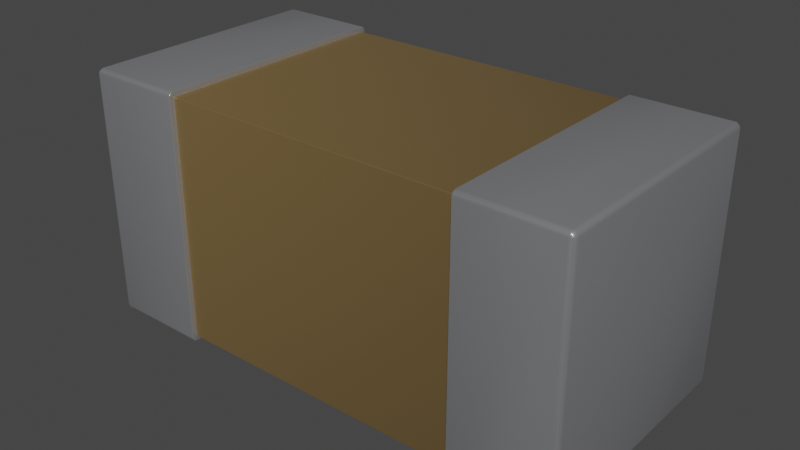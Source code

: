 # Source: C_0402_1005Metric_EIA.blend  (saved by Blender 3.2.14; exported with 4.5.12 LTS)
import bpy
from mathutils import Matrix  # noqa: F401  (used for matrix-valued properties, if any)

bpy.ops.wm.read_factory_settings(use_empty=True)
scene = bpy.context.scene
scene.name = 'Scene'

# ---- collections
col_collection = bpy.data.collections.new('Collection'); scene.collection.children.link(col_collection)

# ---- materials (node trees are filled in below, after node groups)
mat_metal_pins = bpy.data.materials.new('metal_pins')
mat_metal_pins.use_transparent_shadow = False
mat_metal_pins.preview_render_type = 'CUBE'
mat_cap_ceramic_1 = bpy.data.materials.new('cap_ceramic_1')
mat_cap_ceramic_1.use_transparent_shadow = False
mat_cap_ceramic_1.preview_render_type = 'CUBE'

# ---- node groups
ng_auto_smooth = bpy.data.node_groups.new('Auto Smooth', 'GeometryNodeTree')
_s = ng_auto_smooth.interface.new_socket(name='Geometry', in_out='OUTPUT', socket_type='NodeSocketGeometry')
_s = ng_auto_smooth.interface.new_socket(name='Geometry', in_out='INPUT', socket_type='NodeSocketGeometry')
_s = ng_auto_smooth.interface.new_socket(name='Angle', in_out='INPUT', socket_type='NodeSocketFloat')
_s.subtype = 'ANGLE'
_s.min_value = 0.0
_s.max_value = 3.142
ng_auto_smooth.is_modifier = True
_N = ng_auto_smooth.nodes; _L = ng_auto_smooth.links
n0 = _N.new('NodeGroupOutput'); n0.name = 'Group Output'; n0.location = (480, -100)
n1 = _N.new('NodeGroupInput'); n1.name = 'Group Input'; n1.location = (-420, -300)
n2 = _N.new('NodeGroupInput'); n2.name = 'Group Input.001'; n2.location = (-60, -100)
n3 = _N.new('GeometryNodeSetShadeSmooth'); n3.name = 'Set Shade Smooth'; n3.location = (120, -100)
n3.domain = 'EDGE'
n4 = _N.new('GeometryNodeSetShadeSmooth'); n4.name = 'Set Shade Smooth.001'; n4.location = (300, -100)
n5 = _N.new('GeometryNodeInputMeshEdgeAngle'); n5.name = 'Edge Angle'; n5.location = (-420, -220)
n6 = _N.new('GeometryNodeInputEdgeSmooth'); n6.name = 'Is Edge Smooth'; n6.location = (-60, -160)
n7 = _N.new('GeometryNodeInputShadeSmooth'); n7.name = 'Is Face Smooth'; n7.location = (-240, -340)
n8 = _N.new('FunctionNodeBooleanMath'); n8.name = 'Boolean Math'; n8.location = (-60, -220)
n9 = _N.new('FunctionNodeCompare'); n9.name = 'Compare'; n9.location = (-240, -180)
n9.operation = 'LESS_EQUAL'
_L.new(n5.outputs[0], n9.inputs[0])
_L.new(n4.outputs[0], n0.inputs[0])
_L.new(n1.outputs[1], n9.inputs[1])
_L.new(n9.outputs[0], n8.inputs[0])
_L.new(n7.outputs[0], n8.inputs[1])
_L.new(n2.outputs[0], n3.inputs[0])
_L.new(n6.outputs[0], n3.inputs[1])
_L.new(n3.outputs[0], n4.inputs[0])
_L.new(n8.outputs[0], n3.inputs[2])
n0.is_active_output = True

# ---- material node trees
mat_metal_pins.use_nodes = True; mat_metal_pins.node_tree.nodes.clear()
_N = mat_metal_pins.node_tree.nodes; _L = mat_metal_pins.node_tree.links
n0 = _N.new('ShaderNodeMapping'); n0.name = 'Mapping'; n0.location = (-1447, -91)
n0.inputs[3].default_value = (4.8, 1.2, 1.1)
n1 = _N.new('ShaderNodeBsdfPrincipled'); n1.name = 'Principled BSDF'; n1.location = (-560, 254)
n1.distribution = 'GGX'
n1.subsurface_method = 'BURLEY'
n1.inputs[1].default_value = 0.7818
n1.inputs[2].default_value = 0.2886
n1.inputs[3].default_value = 1.45
n1.inputs[13].default_value = 0.0
n1.inputs[27].default_value = (0.0, 0.0, 0.0, 1.0)
n1.inputs[28].default_value = 1.0
n2 = _N.new('ShaderNodeOutputMaterial'); n2.name = 'Material Output.002'; n2.location = (-205, 253)
n2.width = 213
n3 = _N.new('ShaderNodeTexNoise'); n3.name = 'Noise Texture.002'; n3.location = (-1228, -73)
n3.inputs[2].default_value = 0.1
n3.inputs[3].default_value = 7.0
n3.inputs[4].default_value = 0.6
n3.inputs[8].default_value = 0.4
n4 = _N.new('ShaderNodeTexCoord'); n4.name = 'Texture Coordinate'; n4.location = (-1636, -116)
n5 = _N.new('ShaderNodeMix'); n5.name = 'Mix.001'; n5.location = (-921, 45)
n5.data_type = 'RGBA'
n5.inputs[6].default_value = (0.9398, 0.9547, 1.0, 1.0)
n5.inputs[7].default_value = (0.13, 0.1259, 0.1359, 1.0)
n6 = _N.new('ShaderNodeBump'); n6.name = 'Bump.001'; n6.location = (-1001, -227)
n6.inputs[0].default_value = 0.05
n6.inputs[1].default_value = 0.01
n6.inputs[2].default_value = 1.0
_L.new(n1.outputs[0], n2.inputs[0])
_L.new(n3.outputs[0], n6.inputs[3])
_L.new(n0.outputs[0], n3.inputs[0])
_L.new(n3.outputs[0], n5.inputs[0])
_L.new(n4.outputs[3], n0.inputs[0])
_L.new(n5.outputs[2], n1.inputs[0])
_L.new(n6.outputs[0], n1.inputs[5])
n2.is_active_output = True
mat_cap_ceramic_1.use_nodes = True; mat_cap_ceramic_1.node_tree.nodes.clear()
_N = mat_cap_ceramic_1.node_tree.nodes; _L = mat_cap_ceramic_1.node_tree.links
n0 = _N.new('ShaderNodeBsdfPrincipled'); n0.name = 'Principled BSDF'; n0.location = (10, 300)
n0.distribution = 'GGX'
n0.subsurface_method = 'BURLEY'
n0.inputs[0].default_value = (0.2796, 0.1885, 0.08038, 1.0)
n0.inputs[1].default_value = 0.5
n0.inputs[2].default_value = 0.2705
n0.inputs[3].default_value = 1.0
n0.inputs[14].default_value = (0.9836, 0.9816, 0.9791, 1.0)
n0.inputs[20].default_value = 0.06636
n0.inputs[27].default_value = (0.0, 0.0, 0.0, 1.0)
n0.inputs[28].default_value = 1.0
n1 = _N.new('ShaderNodeOutputMaterial'); n1.name = 'Material Output'; n1.location = (300, 300)
_L.new(n0.outputs[0], n1.inputs[0])
n1.is_active_output = True

# ---- world
world_world = bpy.data.worlds.new('World'); scene.world = world_world
world_world.use_nodes = True; world_world.node_tree.nodes.clear()
_N = world_world.node_tree.nodes; _L = world_world.node_tree.links
n0 = _N.new('ShaderNodeOutputWorld'); n0.name = 'World Output'; n0.location = (300, 300)
n1 = _N.new('ShaderNodeBackground'); n1.name = 'Background'; n1.location = (10, 300)
n1.inputs[0].default_value = (0.05088, 0.05088, 0.05088, 1.0)
_L.new(n1.outputs[0], n0.inputs[0])
n0.is_active_output = True
world_world.color = (0.05088, 0.05088, 0.05088)
world_world.use_sun_shadow = False
world_world.sun_shadow_jitter_overblur = 0.0

# ---- meshes
me_shape_9_indexedfaceset = bpy.data.meshes.new('SHAPE_9_IndexedFaceSet')
me_shape_9_indexedfaceset.from_pydata([(-0.1181, 0.0979, 0.1752), (-0.1181, 0.09449, 0.1772), (-0.1969, 0.09449, -0.01575), (-0.1969, -0.09449, -0.01575), (-0.1929, 0.09449, 0.1772), (-0.1181, -0.09449, 0.1772), (-0.1181, -0.09646, 0.1766), (-0.1181, -0.0979, 0.1752), (-0.1181, 0.09646, 0.1766), (-0.1181, 0.09646, -0.01916), (-0.1181, -0.09843, -0.01575), (-0.1181, -0.0979, -0.01772), (-0.1181, -0.09646, -0.01916), (-0.1181, 0.09449, 0.1732), (-0.1181, 0.09449, -0.01969), (-0.1929, -0.09449, -0.01969), (-0.1181, 0.09843, 0.1732), (-0.1181, 0.09843, -0.01575), (-0.1181, 0.0979, -0.01772), (-0.1929, 0.09843, -0.01575), (-0.1929, 0.0979, -0.01772), (-0.1949, 0.0979, -0.01575), (-0.1963, 0.09646, -0.01575), (-0.1929, 0.09646, -0.01916), (-0.194, 0.09727, -0.01832), (-0.1955, 0.09727, -0.01681), (-0.1955, 0.09727, -0.01468), (-0.1929, 0.09646, 0.1766), (-0.1929, 0.0979, 0.1752), (-0.1929, 0.09843, 0.1732), (-0.1949, 0.0979, 0.1732), (-0.1963, 0.09646, 0.1732), (-0.1949, 0.09449, 0.1766), (-0.1963, 0.09449, 0.1752), (-0.1955, 0.09727, 0.1743), (-0.194, 0.09727, 0.1758), (-0.1181, -0.09449, -0.01969), (-0.1929, -0.09646, -0.01916), (-0.1929, -0.0979, -0.01772), (-0.1963, 0.09449, -0.01772), (-0.1949, 0.09449, -0.01916), (-0.1929, 0.09449, -0.01969), (-0.1963, -0.09449, -0.01772), (-0.1969, 0.09449, 0.1732), (-0.1969, -0.09449, 0.1732), (-0.1963, -0.09449, 0.1752), (-0.1181, -0.09843, 0.1732), (-0.1929, -0.09843, 0.1732), (-0.1929, -0.09646, 0.1766), (-0.1949, -0.09449, -0.01916), (-0.1949, -0.0979, -0.01575), (-0.1918, -0.09727, -0.01832), (-0.194, -0.09727, -0.01832), (-0.1955, -0.09727, -0.01681), (-0.1929, -0.0979, 0.1752), (-0.1929, -0.09449, 0.1772), (-0.1949, -0.09449, 0.1766), (-0.1955, -0.09727, 0.1743), (-0.194, -0.09727, 0.1758), (-0.1963, -0.09646, -0.01575), (-0.1929, -0.09843, -0.01575), (-0.1949, -0.0979, 0.1732), (-0.1963, -0.09646, 0.1732), (0.1181, -0.09449, 0.1732), (-0.1181, -0.09449, -0.01575), (0.1181, -0.09449, -0.01575), (-0.1181, 0.09449, -0.01575), (0.1181, 0.09449, 0.1732), (-0.1181, -0.09449, 0.1732), (0.1929, 0.09449, 0.1772), (0.1181, -0.09843, -0.01575), (0.1181, -0.0979, -0.01772), (0.1181, 0.09449, -0.01969), (0.1181, 0.09646, -0.01916), (0.1181, 0.09843, -0.01575), (0.1181, 0.09646, 0.1766), (0.1181, -0.0979, 0.1752), (0.1181, 0.09449, -0.01575), (0.1181, -0.09449, -0.01969), (0.1181, -0.09843, 0.1732), (0.1181, 0.0979, -0.01772), (0.1929, 0.09449, -0.01969), (0.1929, 0.09843, 0.1732), (0.1963, 0.09646, 0.1732), (0.1963, 0.09646, -0.01575), (0.1949, 0.0979, -0.01575), (0.1181, 0.09843, 0.1732), (0.1181, 0.0979, 0.1752), (0.1181, 0.09449, 0.1772), (0.1929, 0.09646, 0.1766), (0.1929, 0.0979, 0.1752), (0.1929, 0.09843, -0.01575), (0.1963, 0.09449, -0.01772), (0.1929, 0.0979, -0.01772), (0.1929, 0.09646, -0.01916), (0.194, 0.09727, -0.01832), (0.1955, 0.09727, -0.01681), (0.1955, 0.09727, -0.01468), (0.1963, 0.09449, 0.1752), (0.1949, 0.0979, 0.1732), (0.1955, 0.09727, 0.1743), (0.194, 0.09727, 0.1758), (0.1181, -0.09646, -0.01916), (0.1929, -0.09449, -0.01969), (0.1929, -0.09646, -0.01916), (0.1929, -0.09843, -0.01575), (0.1969, 0.09449, -0.01575), (0.1949, 0.09449, -0.01916), (0.1949, 0.09449, 0.1766), (0.1969, 0.09449, 0.1732), (0.1181, -0.09449, 0.1772), (0.1181, -0.09646, 0.1766), (0.1929, -0.0979, 0.1752), (0.1929, -0.09646, 0.1766), (0.1929, -0.09449, 0.1772), (0.1969, -0.09449, -0.01575), (0.1963, -0.09449, -0.01772), (0.1949, -0.09449, -0.01916), (0.1963, -0.09646, -0.01575), (0.1929, -0.0979, -0.01772), (0.1918, -0.09727, -0.01832), (0.194, -0.09727, -0.01832), (0.1955, -0.09727, -0.01681), (0.1949, -0.0979, 0.1732), (0.1949, -0.09449, 0.1766), (0.1963, -0.09449, 0.1752), (0.1955, -0.09727, 0.1743), (0.194, -0.09727, 0.1758), (0.1949, -0.0979, -0.01575), (0.1969, -0.09449, 0.1732), (0.1929, -0.09843, 0.1732), (0.1963, -0.09646, 0.1732)], [], [(27, 8, 1), (27, 1, 4), (28, 0, 8), (28, 8, 27), (29, 16, 0), (29, 0, 28), (2, 43, 44), (2, 44, 3), (4, 1, 5), (4, 5, 55), (64, 11, 10), (64, 12, 11), (64, 36, 12), (66, 9, 14), (66, 14, 36), (66, 36, 64), (68, 46, 7), (68, 10, 46), (68, 64, 10), (18, 9, 66), (6, 68, 7), (17, 18, 66), (5, 68, 6), (16, 66, 13), (16, 17, 66), (1, 13, 68), (1, 68, 5), (8, 13, 1), (0, 16, 13), (0, 13, 8), (14, 41, 15), (14, 15, 36), (16, 19, 17), (16, 29, 19), (46, 10, 60), (46, 60, 47), (9, 41, 14), (9, 23, 41), (18, 20, 23), (18, 23, 9), (17, 19, 20), (17, 20, 18), (22, 31, 43), (22, 43, 2), (21, 30, 31), (21, 31, 22), (19, 29, 30), (19, 30, 21), (23, 40, 41), (24, 23, 20), (24, 40, 23), (25, 22, 2), (25, 20, 19), (25, 2, 39), (25, 39, 40), (25, 40, 24), (25, 24, 20), (25, 19, 21), (26, 21, 22), (26, 22, 25), (26, 25, 21), (31, 33, 43), (27, 4, 32), (29, 28, 30), (34, 31, 30), (34, 33, 31), (35, 28, 27), (35, 32, 33), (35, 33, 34), (35, 27, 32), (35, 34, 30), (35, 30, 28), (37, 12, 36), (37, 36, 15), (38, 11, 12), (38, 12, 37), (60, 10, 11), (60, 11, 38), (42, 39, 2), (42, 2, 3), (49, 40, 39), (49, 39, 42), (15, 41, 40), (15, 40, 49), (56, 32, 4), (56, 4, 55), (45, 33, 32), (45, 32, 56), (44, 43, 33), (44, 33, 45), (6, 55, 5), (6, 48, 55), (7, 54, 48), (7, 48, 6), (46, 47, 54), (46, 54, 7), (3, 59, 42), (51, 38, 37), (52, 15, 49), (52, 37, 15), (52, 50, 60), (52, 60, 38), (52, 38, 51), (52, 51, 37), (53, 49, 42), (53, 59, 50), (53, 52, 49), (53, 50, 52), (53, 42, 59), (54, 47, 61), (45, 62, 44), (55, 48, 56), (57, 61, 62), (57, 62, 45), (58, 48, 54), (58, 45, 56), (58, 61, 57), (58, 54, 61), (58, 57, 45), (58, 56, 48), (62, 59, 3), (62, 3, 44), (61, 50, 59), (61, 59, 62), (47, 60, 50), (47, 50, 61), (65, 68, 63), (65, 64, 68), (66, 64, 65), (66, 65, 77), (67, 66, 77), (67, 13, 66), (67, 68, 13), (67, 63, 68), (115, 129, 109), (115, 109, 106), (114, 110, 88), (114, 88, 69), (77, 72, 73), (77, 73, 80), (77, 80, 74), (67, 74, 86), (67, 86, 87), (67, 77, 74), (65, 102, 78), (65, 78, 72), (65, 72, 77), (71, 102, 65), (75, 67, 87), (88, 67, 75), (70, 71, 65), (79, 65, 63), (79, 70, 65), (110, 63, 67), (110, 67, 88), (111, 63, 110), (76, 79, 63), (76, 63, 111), (78, 103, 81), (78, 81, 72), (82, 86, 74), (82, 74, 91), (130, 105, 70), (130, 70, 79), (80, 91, 74), (80, 93, 91), (73, 94, 93), (73, 93, 80), (72, 81, 94), (72, 94, 73), (85, 99, 82), (85, 82, 91), (84, 83, 99), (84, 99, 85), (106, 109, 83), (106, 83, 84), (90, 87, 86), (90, 86, 82), (89, 75, 87), (89, 87, 90), (69, 88, 75), (69, 75, 89), (107, 94, 81), (95, 93, 94), (95, 94, 107), (96, 106, 84), (96, 92, 106), (96, 107, 92), (96, 91, 93), (96, 93, 95), (96, 85, 91), (96, 95, 107), (97, 84, 85), (97, 96, 84), (97, 85, 96), (90, 82, 99), (98, 83, 109), (69, 89, 108), (100, 99, 83), (100, 83, 98), (101, 89, 90), (101, 98, 108), (101, 99, 100), (101, 90, 99), (101, 100, 98), (101, 108, 89), (119, 71, 70), (119, 70, 105), (104, 102, 71), (104, 71, 119), (103, 78, 102), (103, 102, 104), (117, 107, 81), (117, 81, 103), (116, 92, 107), (116, 107, 117), (115, 106, 92), (115, 92, 116), (125, 98, 109), (125, 109, 129), (124, 108, 98), (124, 98, 125), (114, 69, 108), (114, 108, 124), (76, 130, 79), (76, 112, 130), (111, 113, 112), (111, 112, 76), (110, 114, 113), (110, 113, 111), (118, 115, 116), (120, 104, 119), (121, 117, 103), (121, 105, 128), (121, 103, 104), (121, 120, 119), (121, 104, 120), (121, 119, 105), (122, 116, 117), (122, 128, 118), (122, 121, 128), (122, 117, 121), (122, 118, 116), (131, 125, 129), (113, 114, 124), (130, 112, 123), (126, 131, 123), (126, 125, 131), (127, 112, 113), (127, 124, 125), (127, 125, 126), (127, 113, 124), (127, 126, 123), (127, 123, 112), (123, 118, 128), (123, 128, 105), (123, 105, 130), (131, 118, 123), (129, 115, 118), (129, 118, 131)])
me_shape_9_indexedfaceset.polygons.foreach_set('use_smooth', [True] * 260)
me_shape_9_indexedfaceset.polygons.foreach_set('material_index', [0, 0, 0, 0, 0, 0, 0, 0, 0, 0, 0, 0, 0, 0, 0, 0, 0, 0, 0, 0, 0, 0, 0, 0, 0, 0, 0, 0, 0, 0, 0, 0, 0, 0, 0, 0, 0, 0, 0, 0, 0, 0, 0, 0, 0, 0, 0, 0, 0, 0, 0, 0, 0, 0, 0, 0, 0, 0, 0, 0, 0, 0, 0, 0, 0, 0, 0, 0, 0, 0, 0, 0, 0, 0, 0, 0, 0, 0, 0, 0, 0, 0, 0, 0, 0, 0, 0, 0, 0, 0, 0, 0, 0, 0, 0, 0, 0, 0, 0, 0, 0, 0, 0, 0, 0, 0, 0, 0, 0, 0, 0, 0, 0, 0, 0, 0, 0, 0, 0, 0, 0, 0, 0, 0, 0, 0, 1, 1, 1, 1, 1, 1, 1, 1, 0, 0, 0, 0, 0, 0, 0, 0, 0, 0, 0, 0, 0, 0, 0, 0, 0, 0, 0, 0, 0, 0, 0, 0, 0, 0, 0, 0, 0, 0, 0, 0, 0, 0, 0, 0, 0, 0, 0, 0, 0, 0, 0, 0, 0, 0, 0, 0, 0, 0, 0, 0, 0, 0, 0, 0, 0, 0, 0, 0, 0, 0, 0, 0, 0, 0, 0, 0, 0, 0, 0, 0, 0, 0, 0, 0, 0, 0, 0, 0, 0, 0, 0, 0, 0, 0, 0, 0, 0, 0, 0, 0, 0, 0, 0, 0, 0, 0, 0, 0, 0, 0, 0, 0, 0, 0, 0, 0, 0, 0, 0, 0, 0, 0, 0, 0, 0, 0, 0, 0, 0, 0, 0, 0, 0, 0])
_uv = me_shape_9_indexedfaceset.uv_layers.new(name='UVMap')
_uv.uv.foreach_set('vector', [0.0, 0.5, 1.0, 0.5, 1.0, 0.0, 0.0, 0.5, 1.0, 0.0, 0.0, 0.0, 0.0, 0.866, 1.0, 0.866, 1.0, 0.5, 0.0, 0.866, 1.0, 0.5, 0.0, 0.5, 0.0, 1.0, 1.0, 1.0, 1.0, 0.866, 0.0, 1.0, 1.0, 0.866, 0.0, 0.866, 1.0, 0.0, 1.0, 1.0, 0.0, 1.0, 1.0, 0.0, 0.0, 1.0, 0.0, 0.0, 1.0, 0.0, 1.0, 1.0, 0.0, 1.0, 1.0, 0.0, 0.0, 1.0, 0.0, 0.0, 0.02, 0.02, 0.002679, 0.01, 0.0, 0.02, 0.02, 0.02, 0.01, 0.002679, 0.002679, 0.01, 0.02, 0.02, 0.02, 0.0, 0.01, 0.002679, 0.98, 0.02, 0.99, 0.002679, 0.98, 0.0, 0.98, 0.02, 0.98, 0.0, 0.02, 0.0, 0.98, 0.02, 0.02, 0.0, 0.02, 0.02, 0.02, 0.98, 0.0, 0.98, 0.002679, 0.99, 0.02, 0.98, 0.0, 0.02, 0.0, 0.98, 0.02, 0.98, 0.02, 0.02, 0.0, 0.02, 0.9973, 0.01, 0.99, 0.002679, 0.98, 0.02, 0.01, 0.9973, 0.02, 0.98, 0.002679, 0.99, 1.0, 0.02, 0.9973, 0.01, 0.98, 0.02, 0.02, 1.0, 0.02, 0.98, 0.01, 0.9973, 1.0, 0.98, 0.98, 0.02, 0.98, 0.98, 1.0, 0.98, 1.0, 0.02, 0.98, 0.02, 0.98, 1.0, 0.98, 0.98, 0.02, 0.98, 0.98, 1.0, 0.02, 0.98, 0.02, 1.0, 0.99, 0.9973, 0.98, 0.98, 0.98, 1.0, 0.9973, 0.99, 1.0, 0.98, 0.98, 0.98, 0.9973, 0.99, 0.98, 0.98, 0.99, 0.9973, 1.0, 1.0, 1.0, 0.0, 0.0, 0.0, 1.0, 1.0, 0.0, 0.0, 0.0, 1.0, 1.0, 1.0, 0.0, 0.0, 0.0, 1.0, 1.0, 1.0, 1.0, 0.0, 0.0, 0.0, 1.0, 1.0, 0.0, 1.0, 0.0, 0.0, 1.0, 1.0, 0.0, 0.0, 1.0, 0.0, 1.0, 0.5, 0.0, 0.0, 1.0, 0.0, 1.0, 0.5, 0.0, 0.5, 0.0, 0.0, 1.0, 0.866, 0.0, 0.866, 0.0, 0.5, 1.0, 0.866, 0.0, 0.5, 1.0, 0.5, 1.0, 1.0, 0.0, 1.0, 0.0, 0.866, 1.0, 1.0, 0.0, 0.866, 1.0, 0.866, 0.0, 0.5, 1.0, 0.5, 1.0, 0.0, 0.0, 0.5, 1.0, 0.0, 0.0, 0.0, 0.0, 0.866, 1.0, 0.866, 1.0, 0.5, 0.0, 0.866, 1.0, 0.5, 0.0, 0.5, 0.0, 1.0, 1.0, 1.0, 1.0, 0.866, 0.0, 1.0, 1.0, 0.866, 0.0, 0.866, 0.1054, 0.5, 0.1054, 0.0, 0.0, 0.0, 0.2729, 0.7071, 0.1054, 0.5, 0.3935, 0.866, 0.2729, 0.7071, 0.1054, 0.0, 0.1054, 0.5, 0.5741, 0.7071, 0.787, 0.5, 0.787, 0.0, 0.5741, 0.7071, 0.3935, 0.866, 0.787, 1.0, 0.5741, 0.7071, 0.787, 0.0, 0.3935, 0.0, 0.5741, 0.7071, 0.3935, 0.0, 0.1054, 0.0, 0.5741, 0.7071, 0.1054, 0.0, 0.2729, 0.7071, 0.5741, 0.7071, 0.2729, 0.7071, 0.3935, 0.866, 0.5741, 0.7071, 0.787, 1.0, 0.787, 0.866, 1.0, 0.7071, 0.787, 0.866, 0.787, 0.5, 1.0, 0.7071, 0.787, 0.5, 0.5741, 0.7071, 1.0, 0.7071, 0.5741, 0.7071, 0.787, 0.866, 0.5, 0.0, 0.0, 0.5, 0.0, 0.0, 0.5, 0.866, 0.0, 1.0, 0.0, 0.866, 1.0, 0.0, 0.866, 0.5, 0.866, 0.0, 0.7071, 0.2706, 0.5, 0.0, 0.866, 0.0, 0.7071, 0.2706, 0.0, 0.5, 0.5, 0.0, 0.7071, 0.6533, 0.866, 0.5, 0.5, 0.866, 0.7071, 0.6533, 0.0, 0.866, 0.0, 0.5, 0.7071, 0.6533, 0.0, 0.5, 0.7071, 0.2706, 0.7071, 0.6533, 0.5, 0.866, 0.0, 0.866, 0.7071, 0.6533, 0.7071, 0.2706, 0.866, 0.0, 0.7071, 0.6533, 0.866, 0.0, 0.866, 0.5, 0.0, 0.5, 1.0, 0.5, 1.0, 1.0, 0.0, 0.5, 1.0, 1.0, 0.0, 1.0, 0.0, 0.134, 1.0, 0.134, 1.0, 0.5, 0.0, 0.134, 1.0, 0.5, 0.0, 0.5, 0.0, 0.0, 1.0, 0.0, 1.0, 0.134, 0.0, 0.0, 1.0, 0.134, 0.0, 0.134, 0.0, 0.5, 1.0, 0.5, 1.0, 1.0, 0.0, 0.5, 1.0, 1.0, 0.0, 1.0, 0.0, 0.134, 1.0, 0.134, 1.0, 0.5, 0.0, 0.134, 1.0, 0.5, 0.0, 0.5, 0.0, 0.0, 1.0, 0.0, 1.0, 0.134, 0.0, 0.0, 1.0, 0.134, 0.0, 0.134, 0.0, 0.866, 1.0, 0.866, 1.0, 1.0, 0.0, 0.866, 1.0, 1.0, 0.0, 1.0, 0.0, 0.5, 1.0, 0.5, 1.0, 0.866, 0.0, 0.5, 1.0, 0.866, 0.0, 0.866, 0.0, 0.0, 1.0, 0.0, 1.0, 0.5, 0.0, 0.0, 1.0, 0.5, 0.0, 0.5, 1.0, 0.5, 0.0, 1.0, 1.0, 1.0, 1.0, 0.5, 0.0, 0.5, 0.0, 1.0, 1.0, 0.134, 0.0, 0.134, 0.0, 0.5, 1.0, 0.134, 0.0, 0.5, 1.0, 0.5, 1.0, 0.0, 0.0, 0.0, 0.0, 0.134, 1.0, 0.0, 0.0, 0.134, 1.0, 0.134, 0.0, 1.0, 0.1054, 0.5, 0.1054, 1.0, 1.0, 0.2929, 0.787, 0.134, 0.787, 0.5, 0.5741, 0.2929, 0.787, 1.0, 0.3935, 1.0, 0.5741, 0.2929, 0.787, 0.5, 0.787, 1.0, 0.5741, 0.2929, 0.3935, 0.134, 0.787, 0.0, 0.5741, 0.2929, 0.787, 0.0, 0.787, 0.134, 0.5741, 0.2929, 0.787, 0.134, 1.0, 0.2929, 0.5741, 0.2929, 1.0, 0.2929, 0.787, 0.5, 0.2729, 0.2929, 0.3935, 1.0, 0.1054, 1.0, 0.2729, 0.2929, 0.1054, 0.5, 0.3935, 0.134, 0.2729, 0.2929, 0.5741, 0.2929, 0.3935, 1.0, 0.2729, 0.2929, 0.3935, 0.134, 0.5741, 0.2929, 0.2729, 0.2929, 0.1054, 1.0, 0.1054, 0.5, 0.134, 0.5, 0.0, 0.0, 0.134, 0.0, 1.0, 0.5, 0.5, 0.0, 1.0, 0.0, 1.0, 1.0, 0.5, 0.866, 1.0, 0.866, 0.2929, 0.2706, 0.134, 0.0, 0.5, 0.0, 0.2929, 0.2706, 0.5, 0.0, 1.0, 0.5, 0.2929, 0.6533, 0.5, 0.866, 0.134, 0.5, 0.2929, 0.6533, 1.0, 0.5, 1.0, 0.866, 0.2929, 0.6533, 0.134, 0.0, 0.2929, 0.2706, 0.2929, 0.6533, 0.134, 0.5, 0.134, 0.0, 0.2929, 0.6533, 0.2929, 0.2706, 1.0, 0.5, 0.2929, 0.6533, 1.0, 0.866, 0.5, 0.866, 1.0, 0.5, 0.0, 0.5, 0.0, 1.0, 1.0, 0.5, 0.0, 1.0, 1.0, 1.0, 1.0, 0.134, 0.0, 0.134, 0.0, 0.5, 1.0, 0.134, 0.0, 0.5, 1.0, 0.5, 1.0, 0.0, 0.0, 0.0, 0.0, 0.134, 1.0, 0.0, 0.0, 0.134, 1.0, 0.134, 1.0, 0.0, 0.0, 1.0, 1.0, 1.0, 1.0, 0.0, 0.0, 0.0, 0.0, 1.0, 0.0, 1.0, 0.0, 0.0, 1.0, 0.0, 0.0, 1.0, 1.0, 0.0, 1.0, 1.0, 1.0, 1.0, 0.0, 0.0, 1.0, 0.0, 1.0, 1.0, 0.0, 1.0, 0.0, 0.0, 1.0, 1.0, 0.0, 0.0, 0.0, 1.0, 1.0, 1.0, 1.0, 0.0, 0.0, 0.0, 0.0, 0.0, 0.0, 1.0, 1.0, 1.0, 0.0, 0.0, 1.0, 1.0, 1.0, 0.0, 0.0, 1.0, 0.0, 0.0, 1.0, 0.0, 0.0, 1.0, 1.0, 0.0, 1.0, 1.0, 0.98, 0.02, 0.98, 0.0, 0.99, 0.002679, 0.98, 0.02, 0.99, 0.002679, 0.9973, 0.01, 0.98, 0.02, 0.9973, 0.01, 1.0, 0.02, 0.98, 0.98, 1.0, 0.02, 1.0, 0.98, 0.98, 0.98, 1.0, 0.98, 0.9973, 0.99, 0.98, 0.98, 0.98, 0.02, 1.0, 0.02, 0.02, 0.02, 0.01, 0.002679, 0.02, 0.0, 0.02, 0.02, 0.02, 0.0, 0.98, 0.0, 0.02, 0.02, 0.98, 0.0, 0.98, 0.02, 0.002679, 0.01, 0.01, 0.002679, 0.02, 0.02, 0.99, 0.9973, 0.98, 0.98, 0.9973, 0.99, 0.98, 1.0, 0.98, 0.98, 0.99, 0.9973, 0.0, 0.02, 0.002679, 0.01, 0.02, 0.02, 0.0, 0.98, 0.02, 0.02, 0.02, 0.98, 0.0, 0.98, 0.0, 0.02, 0.02, 0.02, 0.02, 1.0, 0.02, 0.98, 0.98, 0.98, 0.02, 1.0, 0.98, 0.98, 0.98, 1.0, 0.01, 0.9973, 0.02, 0.98, 0.02, 1.0, 0.002679, 0.99, 0.0, 0.98, 0.02, 0.98, 0.002679, 0.99, 0.02, 0.98, 0.01, 0.9973, 0.0, 0.0, 0.0, 1.0, 1.0, 1.0, 0.0, 0.0, 1.0, 1.0, 1.0, 0.0, 1.0, 1.0, 1.0, 0.0, 0.0, 0.0, 1.0, 1.0, 0.0, 0.0, 0.0, 1.0, 1.0, 1.0, 0.0, 1.0, 0.0, 0.0, 1.0, 1.0, 0.0, 0.0, 1.0, 0.0, 0.0, 0.866, 1.0, 1.0, 0.0, 1.0, 0.0, 0.866, 1.0, 0.866, 1.0, 1.0, 0.0, 0.5, 1.0, 0.5, 1.0, 0.866, 0.0, 0.5, 1.0, 0.866, 0.0, 0.866, 0.0, 0.0, 1.0, 0.0, 1.0, 0.5, 0.0, 0.0, 1.0, 0.5, 0.0, 0.5, 0.0, 0.866, 1.0, 0.866, 1.0, 1.0, 0.0, 0.866, 1.0, 1.0, 0.0, 1.0, 0.0, 0.5, 1.0, 0.5, 1.0, 0.866, 0.0, 0.5, 1.0, 0.866, 0.0, 0.866, 0.0, 0.0, 1.0, 0.0, 1.0, 0.5, 0.0, 0.0, 1.0, 0.5, 0.0, 0.5, 1.0, 0.866, 0.0, 0.866, 0.0, 1.0, 1.0, 0.866, 0.0, 1.0, 1.0, 1.0, 1.0, 0.5, 0.0, 0.5, 0.0, 0.866, 1.0, 0.5, 0.0, 0.866, 1.0, 0.866, 1.0, 0.0, 0.0, 0.0, 0.0, 0.5, 1.0, 0.0, 0.0, 0.5, 1.0, 0.5, 0.1054, 0.0, 0.1054, 0.5, 0.0, 0.0, 0.2729, 0.7071, 0.3935, 0.866, 0.1054, 0.5, 0.2729, 0.7071, 0.1054, 0.5, 0.1054, 0.0, 0.5741, 0.7071, 0.787, 0.0, 0.787, 0.5, 0.5741, 0.7071, 0.3935, 0.0, 0.787, 0.0, 0.5741, 0.7071, 0.1054, 0.0, 0.3935, 0.0, 0.5741, 0.7071, 0.787, 1.0, 0.3935, 0.866, 0.5741, 0.7071, 0.3935, 0.866, 0.2729, 0.7071, 0.5741, 0.7071, 0.787, 0.866, 0.787, 1.0, 0.5741, 0.7071, 0.2729, 0.7071, 0.1054, 0.0, 1.0, 0.7071, 0.787, 0.5, 0.787, 0.866, 1.0, 0.7071, 0.5741, 0.7071, 0.787, 0.5, 1.0, 0.7071, 0.787, 0.866, 0.5741, 0.7071, 0.866, 0.5, 1.0, 0.0, 0.866, 0.0, 0.0, 0.5, 0.5, 0.0, 0.0, 0.0, 0.0, 1.0, 0.5, 0.866, 0.0, 0.866, 0.7071, 0.2706, 0.866, 0.0, 0.5, 0.0, 0.7071, 0.2706, 0.5, 0.0, 0.0, 0.5, 0.7071, 0.6533, 0.5, 0.866, 0.866, 0.5, 0.7071, 0.6533, 0.0, 0.5, 0.0, 0.866, 0.7071, 0.6533, 0.866, 0.0, 0.7071, 0.2706, 0.7071, 0.6533, 0.866, 0.5, 0.866, 0.0, 0.7071, 0.6533, 0.7071, 0.2706, 0.0, 0.5, 0.7071, 0.6533, 0.0, 0.866, 0.5, 0.866, 1.0, 0.134, 0.0, 0.134, 0.0, 0.0, 1.0, 0.134, 0.0, 0.0, 1.0, 0.0, 1.0, 0.5, 0.0, 0.5, 0.0, 0.134, 1.0, 0.5, 0.0, 0.134, 1.0, 0.134, 1.0, 1.0, 0.0, 1.0, 0.0, 0.5, 1.0, 1.0, 0.0, 0.5, 1.0, 0.5, 0.0, 0.134, 1.0, 0.134, 1.0, 0.0, 0.0, 0.134, 1.0, 0.0, 0.0, 0.0, 0.0, 0.5, 1.0, 0.5, 1.0, 0.134, 0.0, 0.5, 1.0, 0.134, 0.0, 0.134, 0.0, 1.0, 1.0, 1.0, 1.0, 0.5, 0.0, 1.0, 1.0, 0.5, 0.0, 0.5, 0.0, 0.5, 1.0, 0.5, 1.0, 0.0, 0.0, 0.5, 1.0, 0.0, 0.0, 0.0, 0.0, 0.866, 1.0, 0.866, 1.0, 0.5, 0.0, 0.866, 1.0, 0.5, 0.0, 0.5, 0.0, 1.0, 1.0, 1.0, 1.0, 0.866, 0.0, 1.0, 1.0, 0.866, 0.0, 0.866, 0.0, 0.134, 1.0, 0.0, 0.0, 0.0, 0.0, 0.134, 1.0, 0.134, 1.0, 0.0, 0.0, 0.5, 1.0, 0.5, 1.0, 0.134, 0.0, 0.5, 1.0, 0.134, 0.0, 0.134, 0.0, 1.0, 1.0, 1.0, 1.0, 0.5, 0.0, 1.0, 1.0, 0.5, 0.0, 0.5, 0.8946, 0.5, 1.0, 1.0, 0.8946, 1.0, 0.0, 0.2929, 0.213, 0.5, 0.213, 0.134, 0.4259, 0.2929, 0.6065, 1.0, 0.213, 1.0, 0.4259, 0.2929, 0.213, 0.0, 0.6065, 0.134, 0.4259, 0.2929, 0.213, 1.0, 0.213, 0.5, 0.4259, 0.2929, 0.0, 0.2929, 0.213, 0.134, 0.4259, 0.2929, 0.213, 0.5, 0.0, 0.2929, 0.4259, 0.2929, 0.213, 0.134, 0.213, 0.0, 0.7271, 0.2929, 0.8946, 1.0, 0.6065, 1.0, 0.7271, 0.2929, 0.6065, 0.134, 0.8946, 0.5, 0.7271, 0.2929, 0.4259, 0.2929, 0.6065, 0.134, 0.7271, 0.2929, 0.6065, 1.0, 0.4259, 0.2929, 0.7271, 0.2929, 0.8946, 0.5, 0.8946, 1.0, 0.5, 0.0, 1.0, 0.5, 1.0, 0.0, 0.5, 0.866, 1.0, 1.0, 1.0, 0.866, 0.0, 0.0, 0.134, 0.5, 0.134, 0.0, 0.2929, 0.2706, 0.5, 0.0, 0.134, 0.0, 0.2929, 0.2706, 1.0, 0.5, 0.5, 0.0, 0.2929, 0.6533, 0.134, 0.5, 0.5, 0.866, 0.2929, 0.6533, 1.0, 0.866, 1.0, 0.5, 0.2929, 0.6533, 1.0, 0.5, 0.2929, 0.2706, 0.2929, 0.6533, 0.5, 0.866, 1.0, 0.866, 0.2929, 0.6533, 0.2929, 0.2706, 0.134, 0.0, 0.2929, 0.6533, 0.134, 0.0, 0.134, 0.5, 1.0, 0.134, 0.0, 0.5, 0.0, 0.134, 1.0, 0.134, 0.0, 0.134, 0.0, 0.0, 1.0, 0.134, 0.0, 0.0, 1.0, 0.0, 1.0, 0.5, 0.0, 0.5, 1.0, 0.134, 1.0, 1.0, 0.0, 1.0, 0.0, 0.5, 1.0, 1.0, 0.0, 0.5, 1.0, 0.5])
me_shape_9_indexedfaceset.materials.append(mat_metal_pins)
me_shape_9_indexedfaceset.materials.append(mat_cap_ceramic_1)
me_shape_9_indexedfaceset.update()

# ---- objects
ob_shape_9_indexedfaceset = bpy.data.objects.new('SHAPE_9_IndexedFaceSet', me_shape_9_indexedfaceset)

# ---- transforms, parenting, visibility, modifiers, constraints
ob_shape_9_indexedfaceset.location = (0.0, 0.0, 0.0)
ob_shape_9_indexedfaceset.scale = (2.54, 2.54, 2.54)
_m = ob_shape_9_indexedfaceset.modifiers.new('Bevel', 'BEVEL')
_m.segments = 3
_m = ob_shape_9_indexedfaceset.modifiers.new('Auto Smooth', 'NODES')
_m.node_group = ng_auto_smooth
_gi = [s.identifier for s in ng_auto_smooth.interface.items_tree if s.item_type == 'SOCKET' and s.in_out == 'INPUT']
_m[_gi[1]] = 0.5236  # Angle

# ---- collection membership
col_collection.objects.link(ob_shape_9_indexedfaceset)

# ---- scene / render settings (as saved in the file)
scene.frame_start = 1; scene.frame_end = 250; scene.frame_set(1)
scene.render.engine = 'BLENDER_EEVEE_NEXT'
scene.cycles.sampling_pattern = 'TABULATED_SOBOL'
scene.cycles.use_light_tree = False
scene.view_settings.view_transform = 'Filmic'
bpy.context.view_layer.update()

# ---- added for rendering (the .blend has no active camera and no usable light): camera, sun
cam_auto = bpy.data.cameras.new('AutoCamera')
cam_auto.lens = 50.0
cam_auto.sensor_width = 36.0
cam_auto.clip_end = 1000.0
ob_auto_camera = bpy.data.objects.new('AutoCamera', cam_auto)
scene.collection.objects.link(ob_auto_camera)
ob_auto_camera.location = (1.13316, -1.3598, 1.10653)
ob_auto_camera.rotation_euler = (1.09748, -7.21219e-08, 0.694738)
scene.camera = ob_auto_camera
light_auto_sun = bpy.data.lights.new('AutoSun', 'SUN')
light_auto_sun.energy = 3.0
light_auto_sun.angle = 0.0523599
ob_auto_sun = bpy.data.objects.new('AutoSun', light_auto_sun)
scene.collection.objects.link(ob_auto_sun)
ob_auto_sun.rotation_euler = (0.872665, 0.174533, 0.523599)
bpy.context.view_layer.update()
